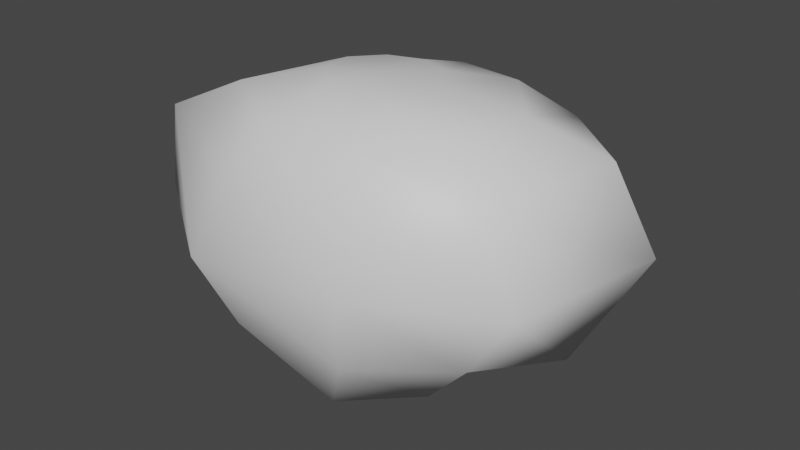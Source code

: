 # Source: potato.blend  (saved by Blender 2.81.16; exported with 4.5.12 LTS)
import bpy
from mathutils import Matrix  # noqa: F401  (used for matrix-valued properties, if any)

bpy.ops.wm.read_factory_settings(use_empty=True)
scene = bpy.context.scene
scene.name = 'Scene'

# ---- collections
col_collection = bpy.data.collections.new('Collection'); scene.collection.children.link(col_collection)

# ---- images (referenced by path relative to the original .blend; pixels are not part of the script)
import os
ASSET_DIR = os.environ.get("B2B_ASSET_DIR", "")  # directory of the original .blend (textures are referenced by path, not embedded)
HERE = os.path.dirname(os.path.abspath(__file__))  # packed textures are extracted next to this script under _unpacked/

def load_image(name, relpath, width, height, colorspace="sRGB"):
    """Load a texture the original file referenced (path relative to the .blend, or extracted next to this script)."""
    p = next((c for c in (os.path.join(HERE, relpath), os.path.join(ASSET_DIR, relpath)) if relpath and os.path.exists(c)), "")
    if p:
        img = bpy.data.images.load(p, check_existing=True)
        img.name = name
    else:  # same state as the original file: an image datablock whose file is absent (Cycles renders it pink)
        img = bpy.data.images.new(name, width, height)
        img.source = "FILE"
        img.filepath = "//" + (relpath or name)
    img.colorspace_settings.name = colorspace
    return img
img_untitled = load_image('Untitled', 'potato.png', 1024, 1024, 'sRGB')

# ---- materials (node trees are filled in below, after node groups)
mat_material_001 = bpy.data.materials.new('Material.001')
mat_material_001.use_transparent_shadow = False

# ---- material node trees
mat_material_001.use_nodes = True; mat_material_001.node_tree.nodes.clear()
_N = mat_material_001.node_tree.nodes; _L = mat_material_001.node_tree.links
n0 = _N.new('ShaderNodeOutputMaterial'); n0.name = 'Material Output'; n0.location = (300, 300)
n1 = _N.new('ShaderNodeBsdfPrincipled'); n1.name = 'Principled BSDF'; n1.location = (10, 300)
n1.distribution = 'GGX'
n1.subsurface_method = 'BURLEY'
n1.inputs[3].default_value = 1.45
n1.inputs[27].default_value = (0.0, 0.0, 0.0, 1.0)
n1.inputs[28].default_value = 1.0
n2 = _N.new('ShaderNodeTexImage'); n2.name = 'Image Texture'; n2.location = (-280, 220)
n2.image = img_untitled
_L.new(n1.outputs[0], n0.inputs[0])
n0.is_active_output = True

# ---- world
world_world = bpy.data.worlds.new('World'); scene.world = world_world
world_world.use_nodes = True; world_world.node_tree.nodes.clear()
_N = world_world.node_tree.nodes; _L = world_world.node_tree.links
n0 = _N.new('ShaderNodeOutputWorld'); n0.name = 'World Output'; n0.location = (300, 300)
n1 = _N.new('ShaderNodeBackground'); n1.name = 'Background'; n1.location = (10, 300)
n1.inputs[0].default_value = (0.05088, 0.05088, 0.05088, 1.0)
_L.new(n1.outputs[0], n0.inputs[0])
n0.is_active_output = True
world_world.color = (0.05088, 0.05088, 0.05088)
world_world.use_sun_shadow = False
world_world.sun_shadow_jitter_overblur = 0.0

# ---- meshes
me_sphere = bpy.data.meshes.new('Sphere')
me_sphere.from_pydata([(-0.0001816, -0.004141, 0.9158), (0.2264, 0.2736, 0.8956), (0.5041, 0.6464, 0.7948), (0.7468, 0.9553, 0.528), (0.8013, 1.138, -0.02318), (0.5827, 0.7125, -0.4956), (0.387, 0.4242, -0.8198), (0.1801, 0.1874, -0.9731), (0.3661, 0.06752, 0.9024), (0.8686, 0.1897, 0.7927), (1.353, 0.3739, 0.5866), (1.611, 0.476, 0.01825), (1.195, 0.2849, -0.7494), (0.6093, 0.08688, -0.8476), (0.2981, 0.03997, -1.014), (0.3268, -0.1891, 0.9126), (0.7706, -0.445, 0.8067), (1.037, -0.4376, 0.4966), (1.343, -0.5561, -0.02168), (0.974, -0.4456, -0.5543), (0.638, -0.3724, -0.9169), (0.2915, -0.1671, -1.023), (0.1286, -0.3509, 0.9138), (0.2804, -0.7167, 0.742), (0.3483, -0.8911, 0.4225), (0.4357, -0.9697, -0.04638), (0.4196, -0.9198, -0.523), (0.284, -0.8359, -0.8588), (0.1301, -0.347, -1.042), (-0.007667, -0.006583, -1.056), (-0.129, -0.3518, 0.9144), (-0.2851, -0.7349, 0.7448), (-0.4165, -0.9067, 0.4248), (-0.5452, -1.13, -0.04685), (-0.3821, -0.9446, -0.5274), (-0.2605, -0.6186, -0.8551), (-0.1305, -0.3176, -1.03), (-0.3275, -0.189, 0.914), (-0.7706, -0.445, 0.8067), (-1.237, -0.5956, 0.579), (-1.387, -0.538, -0.03403), (-1.203, -0.551, -0.6293), (-0.7378, -0.334, -0.942), (-0.3371, -0.1527, -1.059), (-0.3678, 0.06913, 0.9052), (-0.7206, 0.1239, 0.7409), (-1.121, 0.263, 0.449), (-1.407, 0.4153, -0.05746), (-1.04, 0.2248, -0.5368), (-0.6568, 0.1256, -0.8457), (-0.3283, 0.05975, -1.015), (-0.2264, 0.2746, 0.8952), (-0.4202, 0.5035, 0.7247), (-0.5915, 0.7081, 0.4109), (-0.7625, 1.05, -0.01495), (-0.7101, 0.8502, -0.5071), (-0.4675, 0.5245, -0.8421), (-0.2176, 0.231, -0.9921), (1.593e-06, 0.3457, 0.8971), (9.079e-05, 0.7597, 0.7704), (0.00471, 0.9585, 0.454), (0.01023, 1.095, -0.01274), (0.002555, 1.002, -0.4931), (-0.01413, 0.5732, -0.7828), (-0.01104, 0.2555, -0.9579)], [], [(64, 63, 6, 7), (62, 61, 4, 5), (60, 59, 2, 3), (58, 0, 1), (29, 64, 7), (63, 62, 5, 6), (61, 60, 3, 4), (59, 58, 1, 2), (1, 0, 8), (29, 7, 14), (6, 5, 12, 13), (4, 3, 10, 11), (2, 1, 8, 9), (7, 6, 13, 14), (5, 4, 11, 12), (3, 2, 9, 10), (13, 12, 19, 20), (11, 10, 17, 18), (9, 8, 15, 16), (14, 13, 20, 21), (12, 11, 18, 19), (10, 9, 16, 17), (8, 0, 15), (29, 14, 21), (21, 20, 27, 28), (19, 18, 25, 26), (17, 16, 23, 24), (15, 0, 22), (29, 21, 28), (20, 19, 26, 27), (18, 17, 24, 25), (16, 15, 22, 23), (26, 25, 33, 34), (24, 23, 31, 32), (22, 0, 30), (29, 28, 36), (27, 26, 34, 35), (25, 24, 32, 33), (23, 22, 30, 31), (28, 27, 35, 36), (29, 36, 43), (35, 34, 41, 42), (33, 32, 39, 40), (31, 30, 37, 38), (36, 35, 42, 43), (34, 33, 40, 41), (32, 31, 38, 39), (30, 0, 37), (40, 39, 46, 47), (38, 37, 44, 45), (43, 42, 49, 50), (41, 40, 47, 48), (39, 38, 45, 46), (37, 0, 44), (29, 43, 50), (42, 41, 48, 49), (50, 49, 56, 57), (48, 47, 54, 55), (46, 45, 52, 53), (44, 0, 51), (29, 50, 57), (49, 48, 55, 56), (47, 46, 53, 54), (45, 44, 51, 52), (53, 52, 59, 60), (51, 0, 58), (29, 57, 64), (56, 55, 62, 63), (54, 53, 60, 61), (52, 51, 58, 59), (57, 56, 63, 64), (55, 54, 61, 62)])
me_sphere.polygons.foreach_set('use_smooth', [True] * 72)
_uv = me_sphere.uv_layers.new(name='UVMap')
_uv.uv.foreach_set('vector', [0.6667, 0.125, 0.6667, 0.25, 0.5556, 0.25, 0.5556, 0.125, 0.6667, 0.375, 0.6667, 0.5, 0.5556, 0.5, 0.5556, 0.375, 0.6667, 0.625, 0.6667, 0.75, 0.5556, 0.75, 0.5556, 0.625, 0.6667, 0.875, 0.6111, 1.0, 0.5556, 0.875, 0.6111, 0.0, 0.6667, 0.125, 0.5556, 0.125, 0.6667, 0.25, 0.6667, 0.375, 0.5556, 0.375, 0.5556, 0.25, 0.6667, 0.5, 0.6667, 0.625, 0.5556, 0.625, 0.5556, 0.5, 0.6667, 0.75, 0.6667, 0.875, 0.5556, 0.875, 0.5556, 0.75, 0.5556, 0.875, 0.5, 1.0, 0.4444, 0.875, 0.5, 0.0, 0.5556, 0.125, 0.4444, 0.125, 0.5556, 0.25, 0.5556, 0.375, 0.4444, 0.375, 0.4444, 0.25, 0.5556, 0.5, 0.5556, 0.625, 0.4444, 0.625, 0.4444, 0.5, 0.5556, 0.75, 0.5556, 0.875, 0.4444, 0.875, 0.4444, 0.75, 0.5556, 0.125, 0.5556, 0.25, 0.4444, 0.25, 0.4444, 0.125, 0.5556, 0.375, 0.5556, 0.5, 0.4444, 0.5, 0.4444, 0.375, 0.5556, 0.625, 0.5556, 0.75, 0.4444, 0.75, 0.4444, 0.625, 0.4444, 0.25, 0.4444, 0.375, 0.3333, 0.375, 0.3333, 0.25, 0.4444, 0.5, 0.4444, 0.625, 0.3333, 0.625, 0.3333, 0.5, 0.4444, 0.75, 0.4444, 0.875, 0.3333, 0.875, 0.3333, 0.75, 0.4444, 0.125, 0.4444, 0.25, 0.3333, 0.25, 0.3333, 0.125, 0.4444, 0.375, 0.4444, 0.5, 0.3333, 0.5, 0.3333, 0.375, 0.4444, 0.625, 0.4444, 0.75, 0.3333, 0.75, 0.3333, 0.625, 0.4444, 0.875, 0.3889, 1.0, 0.3333, 0.875, 0.3889, 0.0, 0.4444, 0.125, 0.3333, 0.125, 0.3333, 0.125, 0.3333, 0.25, 0.2222, 0.25, 0.2222, 0.125, 0.3333, 0.375, 0.3333, 0.5, 0.2222, 0.5, 0.2222, 0.375, 0.3333, 0.625, 0.3333, 0.75, 0.2222, 0.75, 0.2222, 0.625, 0.3333, 0.875, 0.2778, 1.0, 0.2222, 0.875, 0.2778, 0.0, 0.3333, 0.125, 0.2222, 0.125, 0.3333, 0.25, 0.3333, 0.375, 0.2222, 0.375, 0.2222, 0.25, 0.3333, 0.5, 0.3333, 0.625, 0.2222, 0.625, 0.2222, 0.5, 0.3333, 0.75, 0.3333, 0.875, 0.2222, 0.875, 0.2222, 0.75, 0.2222, 0.375, 0.2222, 0.5, 0.1111, 0.5, 0.1111, 0.375, 0.2222, 0.625, 0.2222, 0.75, 0.1111, 0.75, 0.1111, 0.625, 0.2222, 0.875, 0.1667, 1.0, 0.1111, 0.875, 0.1667, 0.0, 0.2222, 0.125, 0.1111, 0.125, 0.2222, 0.25, 0.2222, 0.375, 0.1111, 0.375, 0.1111, 0.25, 0.2222, 0.5, 0.2222, 0.625, 0.1111, 0.625, 0.1111, 0.5, 0.2222, 0.75, 0.2222, 0.875, 0.1111, 0.875, 0.1111, 0.75, 0.2222, 0.125, 0.2222, 0.25, 0.1111, 0.25, 0.1111, 0.125, 0.05556, 0.0, 0.1111, 0.125, 0.0, 0.125, 0.1111, 0.25, 0.1111, 0.375, 2.98e-08, 0.375, 0.0, 0.25, 0.1111, 0.5, 0.1111, 0.625, 2.98e-08, 0.625, 2.98e-08, 0.5, 0.1111, 0.75, 0.1111, 0.875, 0.0, 0.875, 0.0, 0.75, 0.1111, 0.125, 0.1111, 0.25, 0.0, 0.25, 0.0, 0.125, 0.1111, 0.375, 0.1111, 0.5, 2.98e-08, 0.5, 2.98e-08, 0.375, 0.1111, 0.625, 0.1111, 0.75, 0.0, 0.75, 2.98e-08, 0.625, 0.1111, 0.875, 0.05556, 1.0, 0.0, 0.875, 1.0, 0.5, 1.0, 0.625, 0.8889, 0.625, 0.8889, 0.5, 1.0, 0.75, 1.0, 0.875, 0.8889, 0.875, 0.8889, 0.75, 1.0, 0.125, 1.0, 0.25, 0.8889, 0.25, 0.8889, 0.125, 1.0, 0.375, 1.0, 0.5, 0.8889, 0.5, 0.8889, 0.375, 1.0, 0.625, 1.0, 0.75, 0.8889, 0.75, 0.8889, 0.625, 1.0, 0.875, 0.9444, 1.0, 0.8889, 0.875, 0.9444, 0.0, 1.0, 0.125, 0.8889, 0.125, 1.0, 0.25, 1.0, 0.375, 0.8889, 0.375, 0.8889, 0.25, 0.8889, 0.125, 0.8889, 0.25, 0.7778, 0.25, 0.7778, 0.125, 0.8889, 0.375, 0.8889, 0.5, 0.7778, 0.5, 0.7778, 0.375, 0.8889, 0.625, 0.8889, 0.75, 0.7778, 0.75, 0.7778, 0.625, 0.8889, 0.875, 0.8333, 1.0, 0.7778, 0.875, 0.8333, 0.0, 0.8889, 0.125, 0.7778, 0.125, 0.8889, 0.25, 0.8889, 0.375, 0.7778, 0.375, 0.7778, 0.25, 0.8889, 0.5, 0.8889, 0.625, 0.7778, 0.625, 0.7778, 0.5, 0.8889, 0.75, 0.8889, 0.875, 0.7778, 0.875, 0.7778, 0.75, 0.7778, 0.625, 0.7778, 0.75, 0.6667, 0.75, 0.6667, 0.625, 0.7778, 0.875, 0.7222, 1.0, 0.6667, 0.875, 0.7222, 0.0, 0.7778, 0.125, 0.6667, 0.125, 0.7778, 0.25, 0.7778, 0.375, 0.6667, 0.375, 0.6667, 0.25, 0.7778, 0.5, 0.7778, 0.625, 0.6667, 0.625, 0.6667, 0.5, 0.7778, 0.75, 0.7778, 0.875, 0.6667, 0.875, 0.6667, 0.75, 0.7778, 0.125, 0.7778, 0.25, 0.6667, 0.25, 0.6667, 0.125, 0.7778, 0.375, 0.7778, 0.5, 0.6667, 0.5, 0.6667, 0.375])
me_sphere.materials.append(mat_material_001)
me_sphere.use_remesh_fix_poles = True
me_sphere.use_remesh_preserve_attributes = False
me_sphere.use_mirror_vertex_groups = False
me_sphere.update()

# ---- objects
ob_sphere = bpy.data.objects.new('Sphere', me_sphere)

# ---- transforms, parenting, visibility, modifiers, constraints
ob_sphere.location = (0.0, 0.0, 0.0)
ob_sphere.lineart.crease_threshold = 0.0

# ---- collection membership
col_collection.objects.link(ob_sphere)

# ---- scene / render settings (as saved in the file)
scene.frame_start = 1; scene.frame_end = 250; scene.frame_set(1)
scene.render.engine = 'BLENDER_EEVEE_NEXT'
scene.cycles.use_denoising = False
scene.cycles.samples = 128
scene.cycles.sampling_pattern = 'TABULATED_SOBOL'
scene.cycles.use_adaptive_sampling = False
scene.cycles.use_light_tree = False
scene.view_settings.view_transform = 'Filmic'
bpy.context.view_layer.update()

# ---- added for rendering (the .blend has no active camera and no usable light): camera, sun
cam_auto = bpy.data.cameras.new('AutoCamera')
cam_auto.lens = 50.0
cam_auto.sensor_width = 36.0
cam_auto.clip_end = 1000.0
ob_auto_camera = bpy.data.objects.new('AutoCamera', cam_auto)
scene.collection.objects.link(ob_auto_camera)
ob_auto_camera.location = (4.04396, -4.7264, 3.08198)
ob_auto_camera.rotation_euler = (1.09748, -7.21219e-08, 0.694738)
scene.camera = ob_auto_camera
light_auto_sun = bpy.data.lights.new('AutoSun', 'SUN')
light_auto_sun.energy = 3.0
light_auto_sun.angle = 0.0523599
ob_auto_sun = bpy.data.objects.new('AutoSun', light_auto_sun)
scene.collection.objects.link(ob_auto_sun)
ob_auto_sun.rotation_euler = (0.872665, 0.174533, 0.523599)
bpy.context.view_layer.update()
